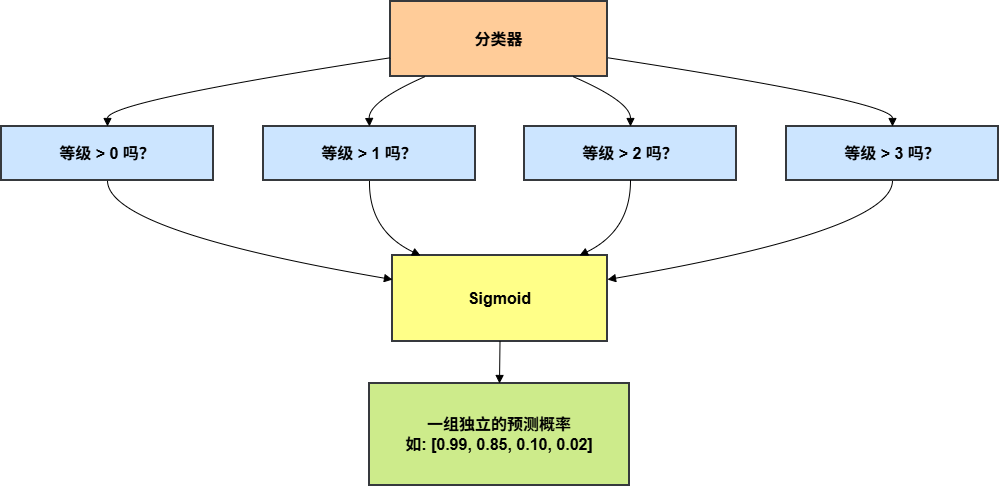

The diagram above was exported from draw.io. Its source (the exported page's mxGraphModel, read from the mxfile embedded in the PNG):
<mxGraphModel dx="1094" dy="737" grid="1" gridSize="10" guides="1" tooltips="1" connect="1" arrows="1" fold="1" page="1" pageScale="1" pageWidth="827" pageHeight="1169" math="0" shadow="0">
  <root>
    <mxCell id="0" />
    <mxCell id="1" parent="0" />
    <mxCell id="XLpTdbIHLJTOcQLakrjm-39" parent="1" style="whiteSpace=wrap;strokeWidth=2;fontSize=16;fontStyle=1;fillColor=#ffcc99;strokeColor=#36393d;" value="分类器" vertex="1">
      <mxGeometry height="75" width="217" x="444" y="200" as="geometry" />
    </mxCell>
    <mxCell id="XLpTdbIHLJTOcQLakrjm-40" parent="1" style="whiteSpace=wrap;strokeWidth=2;fontSize=16;fontStyle=1;fillColor=#cce5ff;strokeColor=#36393d;" value="等级 &gt; 0 吗？" vertex="1">
      <mxGeometry height="54" width="212" x="55" y="325" as="geometry" />
    </mxCell>
    <mxCell id="XLpTdbIHLJTOcQLakrjm-41" parent="1" style="whiteSpace=wrap;strokeWidth=2;fontSize=16;fontStyle=1;fillColor=#cce5ff;strokeColor=#36393d;" value="等级 &gt; 1 吗？" vertex="1">
      <mxGeometry height="54" width="212" x="317" y="325" as="geometry" />
    </mxCell>
    <mxCell id="XLpTdbIHLJTOcQLakrjm-42" parent="1" style="whiteSpace=wrap;strokeWidth=2;fontSize=16;fontStyle=1;fillColor=#cce5ff;strokeColor=#36393d;" value="等级 &gt; 2 吗？" vertex="1">
      <mxGeometry height="54" width="212" x="578" y="325" as="geometry" />
    </mxCell>
    <mxCell id="XLpTdbIHLJTOcQLakrjm-43" parent="1" style="whiteSpace=wrap;strokeWidth=2;fontSize=16;fontStyle=1;fillColor=#cce5ff;strokeColor=#36393d;" value="等级 &gt; 3 吗？" vertex="1">
      <mxGeometry height="54" width="212" x="840" y="325" as="geometry" />
    </mxCell>
    <mxCell id="XLpTdbIHLJTOcQLakrjm-44" parent="1" style="whiteSpace=wrap;strokeWidth=2;fontSize=16;fontStyle=1;fillColor=#ffff88;strokeColor=#36393d;" value="Sigmoid" vertex="1">
      <mxGeometry height="86" width="215" x="446" y="454" as="geometry" />
    </mxCell>
    <mxCell id="XLpTdbIHLJTOcQLakrjm-45" parent="1" style="whiteSpace=wrap;strokeWidth=2;fontSize=16;fontStyle=1;fillColor=#cdeb8b;strokeColor=#36393d;" value="一组独立的预测概率&#10;如: [0.99, 0.85, 0.10, 0.02]" vertex="1">
      <mxGeometry height="102" width="260" x="423" y="582" as="geometry" />
    </mxCell>
    <mxCell id="XLpTdbIHLJTOcQLakrjm-47" edge="1" parent="1" source="XLpTdbIHLJTOcQLakrjm-39" style="curved=1;startArrow=none;endArrow=block;exitX=0;exitY=0.75;entryX=0.5;entryY=0;rounded=0;" target="XLpTdbIHLJTOcQLakrjm-40" value="">
      <mxGeometry relative="1" as="geometry">
        <Array as="points">
          <mxPoint x="161" y="300" />
        </Array>
      </mxGeometry>
    </mxCell>
    <mxCell id="XLpTdbIHLJTOcQLakrjm-48" edge="1" parent="1" source="XLpTdbIHLJTOcQLakrjm-39" style="curved=1;startArrow=none;endArrow=block;exitX=0.16;exitY=1;entryX=0.5;entryY=0;rounded=0;" target="XLpTdbIHLJTOcQLakrjm-41" value="">
      <mxGeometry relative="1" as="geometry">
        <Array as="points">
          <mxPoint x="422" y="300" />
        </Array>
      </mxGeometry>
    </mxCell>
    <mxCell id="XLpTdbIHLJTOcQLakrjm-49" edge="1" parent="1" source="XLpTdbIHLJTOcQLakrjm-39" style="curved=1;startArrow=none;endArrow=block;exitX=0.84;exitY=1;entryX=0.5;entryY=0;rounded=0;" target="XLpTdbIHLJTOcQLakrjm-42" value="">
      <mxGeometry relative="1" as="geometry">
        <Array as="points">
          <mxPoint x="684" y="300" />
        </Array>
      </mxGeometry>
    </mxCell>
    <mxCell id="XLpTdbIHLJTOcQLakrjm-50" edge="1" parent="1" source="XLpTdbIHLJTOcQLakrjm-39" style="curved=1;startArrow=none;endArrow=block;exitX=1;exitY=0.75;entryX=0.5;entryY=0;rounded=0;" target="XLpTdbIHLJTOcQLakrjm-43" value="">
      <mxGeometry relative="1" as="geometry">
        <Array as="points">
          <mxPoint x="946" y="300" />
        </Array>
      </mxGeometry>
    </mxCell>
    <mxCell id="XLpTdbIHLJTOcQLakrjm-51" edge="1" parent="1" source="XLpTdbIHLJTOcQLakrjm-40" style="curved=1;startArrow=none;endArrow=block;exitX=0.5;exitY=1;entryX=0;entryY=0.28;rounded=0;" target="XLpTdbIHLJTOcQLakrjm-44" value="">
      <mxGeometry relative="1" as="geometry">
        <Array as="points">
          <mxPoint x="161" y="429" />
        </Array>
      </mxGeometry>
    </mxCell>
    <mxCell id="XLpTdbIHLJTOcQLakrjm-52" edge="1" parent="1" source="XLpTdbIHLJTOcQLakrjm-41" style="curved=1;startArrow=none;endArrow=block;exitX=0.5;exitY=1;entryX=0.13;entryY=0;rounded=0;" target="XLpTdbIHLJTOcQLakrjm-44" value="">
      <mxGeometry relative="1" as="geometry">
        <Array as="points">
          <mxPoint x="422" y="429" />
        </Array>
      </mxGeometry>
    </mxCell>
    <mxCell id="XLpTdbIHLJTOcQLakrjm-53" edge="1" parent="1" source="XLpTdbIHLJTOcQLakrjm-42" style="curved=1;startArrow=none;endArrow=block;exitX=0.5;exitY=1;entryX=0.87;entryY=0;rounded=0;" target="XLpTdbIHLJTOcQLakrjm-44" value="">
      <mxGeometry relative="1" as="geometry">
        <Array as="points">
          <mxPoint x="684" y="429" />
        </Array>
      </mxGeometry>
    </mxCell>
    <mxCell id="XLpTdbIHLJTOcQLakrjm-54" edge="1" parent="1" source="XLpTdbIHLJTOcQLakrjm-43" style="curved=1;startArrow=none;endArrow=block;exitX=0.5;exitY=1;entryX=1;entryY=0.28;rounded=0;" target="XLpTdbIHLJTOcQLakrjm-44" value="">
      <mxGeometry relative="1" as="geometry">
        <Array as="points">
          <mxPoint x="946" y="429" />
        </Array>
      </mxGeometry>
    </mxCell>
    <mxCell id="XLpTdbIHLJTOcQLakrjm-55" edge="1" parent="1" source="XLpTdbIHLJTOcQLakrjm-44" style="curved=1;startArrow=none;endArrow=block;exitX=0.5;exitY=1;entryX=0.5;entryY=0;rounded=0;" target="XLpTdbIHLJTOcQLakrjm-45" value="">
      <mxGeometry relative="1" as="geometry">
        <Array as="points" />
      </mxGeometry>
    </mxCell>
  </root>
</mxGraphModel>